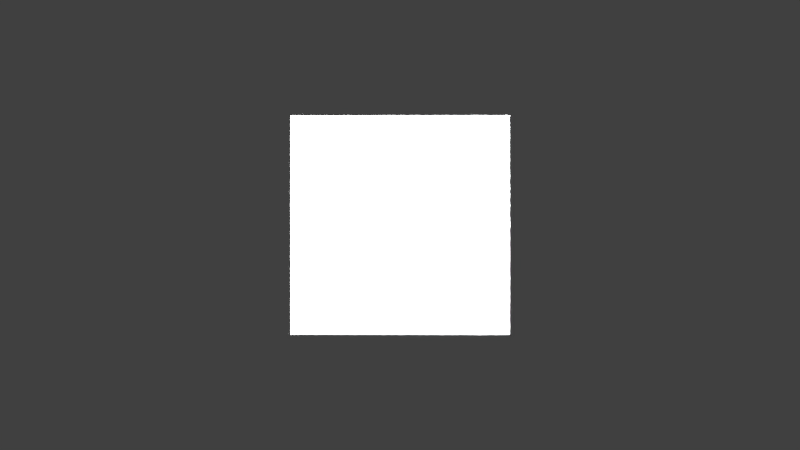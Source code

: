# Source: SingleAreaLight.blend  (saved by Blender 2.69.0; exported with 4.5.12 LTS)
import bpy
from mathutils import Matrix  # noqa: F401  (used for matrix-valued properties, if any)

bpy.ops.wm.read_factory_settings(use_empty=True)
scene = bpy.context.scene
scene.name = 'Scene'

# ---- collections
col_collection_1 = bpy.data.collections.new('Collection 1'); scene.collection.children.link(col_collection_1)

# ---- materials (node trees are filled in below, after node groups)
mat_material_001 = bpy.data.materials.new('Material.001')
mat_material_001.alpha_threshold = 0.0
mat_material_001.use_transparent_shadow = False
mat_material_001.diffuse_color = (0.5, 0.5, 0.5, 1.0)
mat_material_001.roughness = 0.5
mat_material_001.specular_intensity = 0.0
mat_material_001.line_color = (0.0, 0.0, 0.0, 1.0)

# ---- material node trees

# ---- world
world_world = bpy.data.worlds.new('World'); scene.world = world_world
world_world.color = (0.05088, 0.05088, 0.05088)
world_world.use_sun_shadow = False
world_world.sun_shadow_jitter_overblur = 0.0
world_world.cycles.sampling_method = 'MANUAL'
world_world.cycles.sample_map_resolution = 256

# ---- cameras
cam_camera = bpy.data.cameras.new('Camera')
cam_camera.clip_end = 100.0
cam_camera.lens = 35.0
cam_camera.sensor_width = 32.0
cam_camera.sensor_height = 18.0
cam_camera.ortho_scale = 7.314
cam_camera.dof.focus_distance = 0.0
cam_camera.dof.aperture_fstop = 128.0

# ---- lights
light_area = bpy.data.lights.new('Area', 'AREA')
light_area.transmission_factor = 0.0
light_area.energy = 2467.0
light_area.shadow_buffer_clip_start = 0.5
light_area.shadow_soft_size = 2.0
light_area.shadow_maximum_resolution = 0.006
light_area.use_absolute_resolution = True
light_area.size = 2.0
light_area.size_y = 0.1
light_area.cycles.use_multiple_importance_sampling = False

# ---- meshes
me_plane = bpy.data.meshes.new('Plane')
me_plane.from_pydata([(1.0, -1.0, 0.0), (-1.0, -1.0, 0.0), (1.0, 1.0, 0.0), (-1.0, 1.0, 0.0)], [], [(1, 0, 2, 3)])
me_plane.materials.append(mat_material_001)
me_plane.use_remesh_preserve_volume = False
me_plane.use_remesh_preserve_attributes = False
me_plane.use_mirror_vertex_groups = False
me_plane.update()

# ---- objects
ob_area = bpy.data.objects.new('Area', light_area)
ob_plane = bpy.data.objects.new('Plane', me_plane)
ob_camera = bpy.data.objects.new('Camera', cam_camera)

# ---- transforms, parenting, visibility, modifiers, constraints
ob_area.location = (1.0, 0.0, 1.0)
ob_area.rotation_euler = (0.0, 1.571, 0.0)
ob_area.lineart.crease_threshold = 0.0
ob_plane.location = (0.0, 0.0, 0.0)
ob_plane.lineart.crease_threshold = 0.0
ob_camera.location = (0.0, 0.0, 7.982)
ob_camera.lock_location = (True, True, False)
ob_camera.lock_rotations_4d = False
ob_camera.empty_display_type = 'ARROWS'
ob_camera.color = (0.0, 0.0, 0.0, 0.0)
ob_camera.display_type = 'WIRE'
ob_camera.lineart.crease_threshold = 0.0

# ---- collection membership
col_collection_1.objects.link(ob_area)
col_collection_1.objects.link(ob_plane)
col_collection_1.objects.link(ob_camera)

# ---- scene / render settings (as saved in the file)
scene.camera = ob_camera
scene.frame_start = 1; scene.frame_end = 250; scene.frame_set(1)
scene.render.engine = 'BLENDER_EEVEE_NEXT'
scene.render.image_settings.compression = 90
scene.render.resolution_percentage = 50
scene.render.dither_intensity = 0.0
scene.cycles.use_denoising = False
scene.cycles.samples = 10
scene.cycles.sampling_pattern = 'TABULATED_SOBOL'
scene.cycles.light_sampling_threshold = 0.0
scene.cycles.use_adaptive_sampling = False
scene.cycles.use_light_tree = False
scene.cycles.blur_glossy = 0.0
scene.cycles.volume_bounces = 1
scene.cycles.pixel_filter_type = 'GAUSSIAN'
scene.cycles.sample_clamp_indirect = 0.0
scene.view_settings.view_transform = 'Standard'
bpy.context.view_layer.update()
